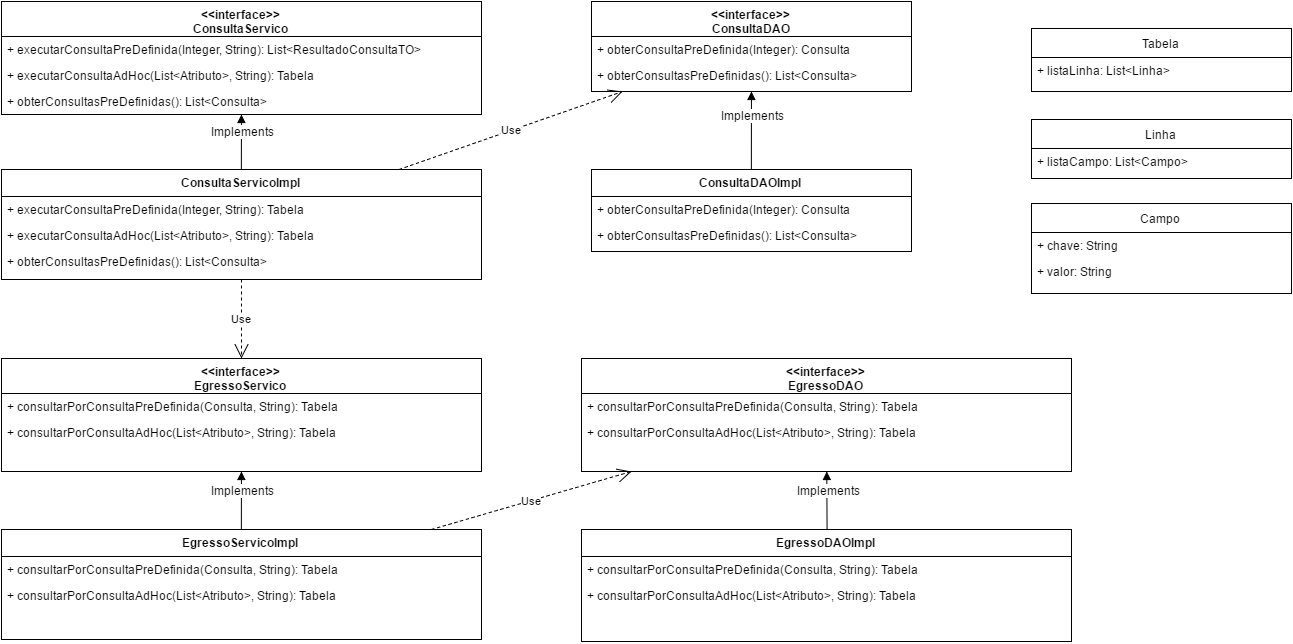

The diagram above was exported from draw.io. Its source (the exported page's mxGraphModel, read from the mxfile embedded in the PNG):
<mxGraphModel dx="2763" dy="619" grid="1" gridSize="10" guides="1" tooltips="1" connect="1" arrows="1" fold="1" page="1" pageScale="1" pageWidth="1169" pageHeight="826" background="#ffffff" math="0" shadow="0">
  <root>
    <mxCell id="0" />
    <mxCell id="1" parent="0" />
    <mxCell id="5e45542fa119df1-6" value="&lt;div&gt;&amp;lt;&amp;lt;interface&amp;gt;&amp;gt;&lt;/div&gt;ConsultaServico" style="swimlane;html=1;fontStyle=1;align=center;verticalAlign=top;childLayout=stackLayout;horizontal=1;startSize=35;horizontalStack=0;resizeParent=1;resizeLast=0;collapsible=1;marginBottom=0;swimlaneFillColor=#ffffff;" parent="1" vertex="1">
      <mxGeometry x="-1140" y="93" width="480" height="113" as="geometry">
        <mxRectangle x="69" y="320" width="150" height="26" as="alternateBounds" />
      </mxGeometry>
    </mxCell>
    <mxCell id="5e45542fa119df1-9" value="+ executarConsultaPreDefinida(Integer, String&lt;span&gt;): List&amp;lt;&lt;/span&gt;&lt;span&gt;ResultadoConsultaTO&lt;/span&gt;&lt;span&gt;&amp;gt;&lt;/span&gt;&lt;div&gt;&lt;div&gt;&lt;br&gt;&lt;/div&gt;&lt;/div&gt;" style="text;html=1;strokeColor=none;fillColor=none;align=left;verticalAlign=top;spacingLeft=4;spacingRight=4;whiteSpace=wrap;overflow=hidden;rotatable=0;points=[[0,0.5],[1,0.5]];portConstraint=eastwest;" parent="5e45542fa119df1-6" vertex="1">
      <mxGeometry y="35" width="480" height="26" as="geometry" />
    </mxCell>
    <mxCell id="5e45542fa119df1-10" value="+ executarConsultaAdHoc(List&amp;lt;Atributo&amp;gt;, String): Tabela" style="text;html=1;strokeColor=none;fillColor=none;align=left;verticalAlign=top;spacingLeft=4;spacingRight=4;whiteSpace=wrap;overflow=hidden;rotatable=0;points=[[0,0.5],[1,0.5]];portConstraint=eastwest;" parent="5e45542fa119df1-6" vertex="1">
      <mxGeometry y="61" width="480" height="26" as="geometry" />
    </mxCell>
    <mxCell id="5e45542fa119df1-11" value="+ obterConsultasPreDefinidas(): List&amp;lt;Consulta&amp;gt;" style="text;html=1;strokeColor=none;fillColor=none;align=left;verticalAlign=top;spacingLeft=4;spacingRight=4;whiteSpace=wrap;overflow=hidden;rotatable=0;points=[[0,0.5],[1,0.5]];portConstraint=eastwest;" parent="5e45542fa119df1-6" vertex="1">
      <mxGeometry y="87" width="480" height="26" as="geometry" />
    </mxCell>
    <mxCell id="5e45542fa119df1-15" value="&lt;div&gt;&lt;span&gt;ConsultaServicoImpl&lt;/span&gt;&lt;br&gt;&lt;/div&gt;" style="swimlane;html=1;fontStyle=1;align=center;verticalAlign=top;childLayout=stackLayout;horizontal=1;startSize=27;horizontalStack=0;resizeParent=1;resizeLast=0;collapsible=1;marginBottom=0;swimlaneFillColor=#ffffff;" parent="1" vertex="1">
      <mxGeometry x="-1140" y="261" width="480" height="110" as="geometry">
        <mxRectangle x="69" y="320" width="150" height="26" as="alternateBounds" />
      </mxGeometry>
    </mxCell>
    <mxCell id="5e45542fa119df1-16" value="+ executarConsultaPreDefinida(Integer, String): Tabela" style="text;html=1;strokeColor=none;fillColor=none;align=left;verticalAlign=top;spacingLeft=4;spacingRight=4;whiteSpace=wrap;overflow=hidden;rotatable=0;points=[[0,0.5],[1,0.5]];portConstraint=eastwest;" parent="5e45542fa119df1-15" vertex="1">
      <mxGeometry y="27" width="480" height="26" as="geometry" />
    </mxCell>
    <mxCell id="5e45542fa119df1-17" value="+ executarConsultaAdHoc(List&amp;lt;Atributo&amp;gt;, String): Tabela" style="text;html=1;strokeColor=none;fillColor=none;align=left;verticalAlign=top;spacingLeft=4;spacingRight=4;whiteSpace=wrap;overflow=hidden;rotatable=0;points=[[0,0.5],[1,0.5]];portConstraint=eastwest;" parent="5e45542fa119df1-15" vertex="1">
      <mxGeometry y="53" width="480" height="26" as="geometry" />
    </mxCell>
    <mxCell id="5e45542fa119df1-18" value="+ obterConsultasPreDefinidas(): List&amp;lt;Consulta&amp;gt;" style="text;html=1;strokeColor=none;fillColor=none;align=left;verticalAlign=top;spacingLeft=4;spacingRight=4;whiteSpace=wrap;overflow=hidden;rotatable=0;points=[[0,0.5],[1,0.5]];portConstraint=eastwest;" parent="5e45542fa119df1-15" vertex="1">
      <mxGeometry y="79" width="480" height="26" as="geometry" />
    </mxCell>
    <mxCell id="5e45542fa119df1-20" value="" style="html=1;verticalAlign=bottom;endArrow=block;exitX=0.5;exitY=0;" parent="1" source="5e45542fa119df1-15" target="5e45542fa119df1-6" edge="1">
      <mxGeometry width="80" relative="1" as="geometry">
        <mxPoint x="-940" y="511" as="sourcePoint" />
        <mxPoint x="-860" y="511" as="targetPoint" />
      </mxGeometry>
    </mxCell>
    <mxCell id="5e45542fa119df1-21" value="Implements" style="text;html=1;resizable=0;points=[];align=center;verticalAlign=middle;labelBackgroundColor=#ffffff;" parent="5e45542fa119df1-20" vertex="1" connectable="0">
      <mxGeometry x="0.3818" y="-1" relative="1" as="geometry">
        <mxPoint as="offset" />
      </mxGeometry>
    </mxCell>
    <mxCell id="5e45542fa119df1-29" value="&lt;div&gt;&amp;lt;&amp;lt;interface&amp;gt;&amp;gt;&lt;/div&gt;ConsultaDAO" style="swimlane;html=1;fontStyle=1;align=center;verticalAlign=top;childLayout=stackLayout;horizontal=1;startSize=35;horizontalStack=0;resizeParent=1;resizeLast=0;collapsible=1;marginBottom=0;swimlaneFillColor=#ffffff;" parent="1" vertex="1">
      <mxGeometry x="-550" y="93" width="320" height="90" as="geometry">
        <mxRectangle x="69" y="320" width="150" height="26" as="alternateBounds" />
      </mxGeometry>
    </mxCell>
    <mxCell id="5e45542fa119df1-30" value="+ obterConsultaPreDefinida(Integer): Consulta&lt;div&gt;&lt;br&gt;&lt;/div&gt;" style="text;html=1;strokeColor=none;fillColor=none;align=left;verticalAlign=top;spacingLeft=4;spacingRight=4;whiteSpace=wrap;overflow=hidden;rotatable=0;points=[[0,0.5],[1,0.5]];portConstraint=eastwest;" parent="5e45542fa119df1-29" vertex="1">
      <mxGeometry y="35" width="320" height="26" as="geometry" />
    </mxCell>
    <mxCell id="5e45542fa119df1-32" value="+ obterConsultasPreDefinidas(): List&amp;lt;Consulta&amp;gt;" style="text;html=1;strokeColor=none;fillColor=none;align=left;verticalAlign=top;spacingLeft=4;spacingRight=4;whiteSpace=wrap;overflow=hidden;rotatable=0;points=[[0,0.5],[1,0.5]];portConstraint=eastwest;" parent="5e45542fa119df1-29" vertex="1">
      <mxGeometry y="61" width="320" height="26" as="geometry" />
    </mxCell>
    <mxCell id="5e45542fa119df1-33" value="&lt;div&gt;&lt;span&gt;ConsultaDAOImpl&lt;/span&gt;&lt;br&gt;&lt;/div&gt;" style="swimlane;html=1;fontStyle=1;align=center;verticalAlign=top;childLayout=stackLayout;horizontal=1;startSize=27;horizontalStack=0;resizeParent=1;resizeLast=0;collapsible=1;marginBottom=0;swimlaneFillColor=#ffffff;" parent="1" vertex="1">
      <mxGeometry x="-550" y="261" width="320" height="82" as="geometry">
        <mxRectangle x="69" y="320" width="150" height="26" as="alternateBounds" />
      </mxGeometry>
    </mxCell>
    <mxCell id="5e45542fa119df1-34" value="+ obterConsultaPreDefinida(Integer): Consulta&lt;div&gt;&lt;br&gt;&lt;/div&gt;" style="text;html=1;strokeColor=none;fillColor=none;align=left;verticalAlign=top;spacingLeft=4;spacingRight=4;whiteSpace=wrap;overflow=hidden;rotatable=0;points=[[0,0.5],[1,0.5]];portConstraint=eastwest;" parent="5e45542fa119df1-33" vertex="1">
      <mxGeometry y="27" width="320" height="26" as="geometry" />
    </mxCell>
    <mxCell id="5e45542fa119df1-36" value="+ obterConsultasPreDefinidas(): List&amp;lt;Consulta&amp;gt;" style="text;html=1;strokeColor=none;fillColor=none;align=left;verticalAlign=top;spacingLeft=4;spacingRight=4;whiteSpace=wrap;overflow=hidden;rotatable=0;points=[[0,0.5],[1,0.5]];portConstraint=eastwest;" parent="5e45542fa119df1-33" vertex="1">
      <mxGeometry y="53" width="320" height="26" as="geometry" />
    </mxCell>
    <mxCell id="5e45542fa119df1-37" value="" style="html=1;verticalAlign=bottom;endArrow=block;exitX=0.5;exitY=0;" parent="1" source="5e45542fa119df1-33" target="5e45542fa119df1-29" edge="1">
      <mxGeometry x="-390" y="206" width="80" as="geometry">
        <mxPoint x="-440" y="511" as="sourcePoint" />
        <mxPoint x="-360" y="511" as="targetPoint" />
      </mxGeometry>
    </mxCell>
    <mxCell id="5e45542fa119df1-38" value="Implements" style="text;html=1;resizable=0;points=[];align=center;verticalAlign=middle;labelBackgroundColor=#ffffff;" parent="5e45542fa119df1-37" vertex="1" connectable="0">
      <mxGeometry x="0.3818" y="-1" relative="1" as="geometry">
        <mxPoint as="offset" />
      </mxGeometry>
    </mxCell>
    <mxCell id="5e45542fa119df1-39" value="Use" style="endArrow=open;endSize=12;dashed=1;html=1;" parent="1" source="5e45542fa119df1-15" target="5e45542fa119df1-29" edge="1">
      <mxGeometry width="160" relative="1" as="geometry">
        <mxPoint x="-790" y="433" as="sourcePoint" />
        <mxPoint x="-630" y="433" as="targetPoint" />
      </mxGeometry>
    </mxCell>
    <mxCell id="5e45542fa119df1-40" value="&lt;div&gt;&amp;lt;&amp;lt;interface&amp;gt;&amp;gt;&lt;/div&gt;EgressoServico" style="swimlane;html=1;fontStyle=1;align=center;verticalAlign=top;childLayout=stackLayout;horizontal=1;startSize=35;horizontalStack=0;resizeParent=1;resizeLast=0;collapsible=1;marginBottom=0;swimlaneFillColor=#ffffff;" parent="1" vertex="1">
      <mxGeometry x="-1140" y="450" width="480" height="113" as="geometry">
        <mxRectangle x="69" y="320" width="150" height="26" as="alternateBounds" />
      </mxGeometry>
    </mxCell>
    <mxCell id="5e45542fa119df1-41" value="+ consultarPorConsultaPreDefinida(Consulta, String): Tabela" style="text;html=1;strokeColor=none;fillColor=none;align=left;verticalAlign=top;spacingLeft=4;spacingRight=4;whiteSpace=wrap;overflow=hidden;rotatable=0;points=[[0,0.5],[1,0.5]];portConstraint=eastwest;" parent="5e45542fa119df1-40" vertex="1">
      <mxGeometry y="35" width="480" height="26" as="geometry" />
    </mxCell>
    <mxCell id="5e45542fa119df1-42" value="+ consultarPorConsultaAdHoc(List&amp;lt;Atributo&amp;gt;, String): Tabela" style="text;html=1;strokeColor=none;fillColor=none;align=left;verticalAlign=top;spacingLeft=4;spacingRight=4;whiteSpace=wrap;overflow=hidden;rotatable=0;points=[[0,0.5],[1,0.5]];portConstraint=eastwest;" parent="5e45542fa119df1-40" vertex="1">
      <mxGeometry y="61" width="480" height="26" as="geometry" />
    </mxCell>
    <mxCell id="5e45542fa119df1-44" value="&lt;div&gt;&lt;span&gt;EgressoServicoImpl&lt;/span&gt;&lt;br&gt;&lt;/div&gt;" style="swimlane;html=1;fontStyle=1;align=center;verticalAlign=top;childLayout=stackLayout;horizontal=1;startSize=27;horizontalStack=0;resizeParent=1;resizeLast=0;collapsible=1;marginBottom=0;swimlaneFillColor=#ffffff;" parent="1" vertex="1">
      <mxGeometry x="-1140" y="621" width="480" height="110" as="geometry">
        <mxRectangle x="69" y="320" width="150" height="26" as="alternateBounds" />
      </mxGeometry>
    </mxCell>
    <mxCell id="5e45542fa119df1-50" value="+ consultarPorConsultaPreDefinida(Consulta, String): Tabela" style="text;html=1;strokeColor=none;fillColor=none;align=left;verticalAlign=top;spacingLeft=4;spacingRight=4;whiteSpace=wrap;overflow=hidden;rotatable=0;points=[[0,0.5],[1,0.5]];portConstraint=eastwest;" parent="5e45542fa119df1-44" vertex="1">
      <mxGeometry y="27" width="480" height="26" as="geometry" />
    </mxCell>
    <mxCell id="5e45542fa119df1-51" value="+ consultarPorConsultaAdHoc(List&amp;lt;Atributo&amp;gt;, String): Tabela" style="text;html=1;strokeColor=none;fillColor=none;align=left;verticalAlign=top;spacingLeft=4;spacingRight=4;whiteSpace=wrap;overflow=hidden;rotatable=0;points=[[0,0.5],[1,0.5]];portConstraint=eastwest;" parent="5e45542fa119df1-44" vertex="1">
      <mxGeometry y="53" width="480" height="26" as="geometry" />
    </mxCell>
    <mxCell id="5e45542fa119df1-48" value="" style="html=1;verticalAlign=bottom;endArrow=block;exitX=0.5;exitY=0;" parent="1" source="5e45542fa119df1-44" target="5e45542fa119df1-40" edge="1">
      <mxGeometry x="-860" y="571" width="80" as="geometry">
        <mxPoint x="-910" y="876" as="sourcePoint" />
        <mxPoint x="-830" y="876" as="targetPoint" />
      </mxGeometry>
    </mxCell>
    <mxCell id="5e45542fa119df1-49" value="Implements" style="text;html=1;resizable=0;points=[];align=center;verticalAlign=middle;labelBackgroundColor=#ffffff;" parent="5e45542fa119df1-48" vertex="1" connectable="0">
      <mxGeometry x="0.3818" y="-1" relative="1" as="geometry">
        <mxPoint as="offset" />
      </mxGeometry>
    </mxCell>
    <mxCell id="5e45542fa119df1-53" value="Use" style="endArrow=open;endSize=12;dashed=1;html=1;" parent="1" source="5e45542fa119df1-15" target="5e45542fa119df1-40" edge="1">
      <mxGeometry x="-747.1348314606739" y="193" width="160" as="geometry">
        <mxPoint x="-747.1348314606739" y="271" as="sourcePoint" />
        <mxPoint x="-558.7078651685392" y="193" as="targetPoint" />
      </mxGeometry>
    </mxCell>
    <mxCell id="5e45542fa119df1-54" value="&lt;div&gt;&amp;lt;&amp;lt;interface&amp;gt;&amp;gt;&lt;/div&gt;EgressoDAO" style="swimlane;html=1;fontStyle=1;align=center;verticalAlign=top;childLayout=stackLayout;horizontal=1;startSize=35;horizontalStack=0;resizeParent=1;resizeLast=0;collapsible=1;marginBottom=0;swimlaneFillColor=#ffffff;" parent="1" vertex="1">
      <mxGeometry x="-560" y="450" width="490" height="113" as="geometry">
        <mxRectangle x="69" y="320" width="150" height="26" as="alternateBounds" />
      </mxGeometry>
    </mxCell>
    <mxCell id="5e45542fa119df1-55" value="+ consultarPorConsultaPreDefinida(Consulta, String): Tabela" style="text;html=1;strokeColor=none;fillColor=none;align=left;verticalAlign=top;spacingLeft=4;spacingRight=4;whiteSpace=wrap;overflow=hidden;rotatable=0;points=[[0,0.5],[1,0.5]];portConstraint=eastwest;" parent="5e45542fa119df1-54" vertex="1">
      <mxGeometry y="35" width="490" height="26" as="geometry" />
    </mxCell>
    <mxCell id="5e45542fa119df1-56" value="+ consultarPorConsultaAdHoc(List&amp;lt;Atributo&amp;gt;, String): Tabela" style="text;html=1;strokeColor=none;fillColor=none;align=left;verticalAlign=top;spacingLeft=4;spacingRight=4;whiteSpace=wrap;overflow=hidden;rotatable=0;points=[[0,0.5],[1,0.5]];portConstraint=eastwest;" parent="5e45542fa119df1-54" vertex="1">
      <mxGeometry y="61" width="490" height="26" as="geometry" />
    </mxCell>
    <mxCell id="5e45542fa119df1-58" value="&lt;div&gt;&lt;span&gt;EgressoDAOImpl&lt;/span&gt;&lt;br&gt;&lt;/div&gt;" style="swimlane;html=1;fontStyle=1;align=center;verticalAlign=top;childLayout=stackLayout;horizontal=1;startSize=27;horizontalStack=0;resizeParent=1;resizeLast=0;collapsible=1;marginBottom=0;swimlaneFillColor=#ffffff;" parent="1" vertex="1">
      <mxGeometry x="-560" y="621" width="490" height="112" as="geometry">
        <mxRectangle x="69" y="320" width="150" height="26" as="alternateBounds" />
      </mxGeometry>
    </mxCell>
    <mxCell id="5e45542fa119df1-59" value="+ consultarPorConsultaPreDefinida(Consulta, String): Tabela&lt;div&gt;&lt;br&gt;&lt;/div&gt;" style="text;html=1;strokeColor=none;fillColor=none;align=left;verticalAlign=top;spacingLeft=4;spacingRight=4;whiteSpace=wrap;overflow=hidden;rotatable=0;points=[[0,0.5],[1,0.5]];portConstraint=eastwest;" parent="5e45542fa119df1-58" vertex="1">
      <mxGeometry y="27" width="490" height="26" as="geometry" />
    </mxCell>
    <mxCell id="5e45542fa119df1-60" value="+ consultarPorConsultaAdHoc(List&amp;lt;Atributo&amp;gt;, String): Tabela" style="text;html=1;strokeColor=none;fillColor=none;align=left;verticalAlign=top;spacingLeft=4;spacingRight=4;whiteSpace=wrap;overflow=hidden;rotatable=0;points=[[0,0.5],[1,0.5]];portConstraint=eastwest;" parent="5e45542fa119df1-58" vertex="1">
      <mxGeometry y="53" width="490" height="26" as="geometry" />
    </mxCell>
    <mxCell id="5e45542fa119df1-62" value="" style="html=1;verticalAlign=bottom;endArrow=block;exitX=0.5;exitY=0;" parent="1" source="5e45542fa119df1-58" target="5e45542fa119df1-54" edge="1">
      <mxGeometry x="-360" y="571" width="80" as="geometry">
        <mxPoint x="-410" y="876" as="sourcePoint" />
        <mxPoint x="-330" y="876" as="targetPoint" />
      </mxGeometry>
    </mxCell>
    <mxCell id="5e45542fa119df1-63" value="Implements" style="text;html=1;resizable=0;points=[];align=center;verticalAlign=middle;labelBackgroundColor=#ffffff;" parent="5e45542fa119df1-62" vertex="1" connectable="0">
      <mxGeometry x="0.3818" y="-1" relative="1" as="geometry">
        <mxPoint as="offset" />
      </mxGeometry>
    </mxCell>
    <mxCell id="5e45542fa119df1-64" value="Use" style="endArrow=open;endSize=12;dashed=1;html=1;" parent="1" source="5e45542fa119df1-44" target="5e45542fa119df1-54" edge="1">
      <mxGeometry x="-695.5056179775283" y="193" width="160" as="geometry">
        <mxPoint x="-695.5056179775283" y="271" as="sourcePoint" />
        <mxPoint x="-476.4044943820227" y="193" as="targetPoint" />
      </mxGeometry>
    </mxCell>
    <mxCell id="20769e2ec71b7199-1" value="Tabela" style="swimlane;html=1;fontStyle=0;childLayout=stackLayout;horizontal=1;startSize=29;fillColor=none;horizontalStack=0;resizeParent=1;resizeLast=0;collapsible=1;marginBottom=0;swimlaneFillColor=#ffffff;" parent="1" vertex="1">
      <mxGeometry x="-110" y="120" width="260" height="63" as="geometry" />
    </mxCell>
    <mxCell id="20769e2ec71b7199-2" value="+ listaLinha: List&amp;lt;Linha&amp;gt;" style="text;html=1;strokeColor=none;fillColor=none;align=left;verticalAlign=top;spacingLeft=4;spacingRight=4;whiteSpace=wrap;overflow=hidden;rotatable=0;points=[[0,0.5],[1,0.5]];portConstraint=eastwest;" parent="20769e2ec71b7199-1" vertex="1">
      <mxGeometry y="29" width="260" height="26" as="geometry" />
    </mxCell>
    <mxCell id="70872e526b1e7c01-1" value="Linha" style="swimlane;html=1;fontStyle=0;childLayout=stackLayout;horizontal=1;startSize=29;fillColor=none;horizontalStack=0;resizeParent=1;resizeLast=0;collapsible=1;marginBottom=0;swimlaneFillColor=#ffffff;" vertex="1" parent="1">
      <mxGeometry x="-110" y="211" width="260" height="59" as="geometry" />
    </mxCell>
    <mxCell id="70872e526b1e7c01-2" value="+ listaCampo: List&amp;lt;Campo&amp;gt;" style="text;html=1;strokeColor=none;fillColor=none;align=left;verticalAlign=top;spacingLeft=4;spacingRight=4;whiteSpace=wrap;overflow=hidden;rotatable=0;points=[[0,0.5],[1,0.5]];portConstraint=eastwest;" vertex="1" parent="70872e526b1e7c01-1">
      <mxGeometry y="29" width="260" height="26" as="geometry" />
    </mxCell>
    <mxCell id="70872e526b1e7c01-4" value="Campo" style="swimlane;html=1;fontStyle=0;childLayout=stackLayout;horizontal=1;startSize=29;fillColor=none;horizontalStack=0;resizeParent=1;resizeLast=0;collapsible=1;marginBottom=0;swimlaneFillColor=#ffffff;" vertex="1" parent="1">
      <mxGeometry x="-110" y="295" width="260" height="90" as="geometry" />
    </mxCell>
    <mxCell id="70872e526b1e7c01-5" value="+ chave: String" style="text;html=1;strokeColor=none;fillColor=none;align=left;verticalAlign=top;spacingLeft=4;spacingRight=4;whiteSpace=wrap;overflow=hidden;rotatable=0;points=[[0,0.5],[1,0.5]];portConstraint=eastwest;" vertex="1" parent="70872e526b1e7c01-4">
      <mxGeometry y="29" width="260" height="26" as="geometry" />
    </mxCell>
    <mxCell id="70872e526b1e7c01-6" value="+ valor: String" style="text;html=1;strokeColor=none;fillColor=none;align=left;verticalAlign=top;spacingLeft=4;spacingRight=4;whiteSpace=wrap;overflow=hidden;rotatable=0;points=[[0,0.5],[1,0.5]];portConstraint=eastwest;" vertex="1" parent="70872e526b1e7c01-4">
      <mxGeometry y="55" width="260" height="26" as="geometry" />
    </mxCell>
  </root>
</mxGraphModel>